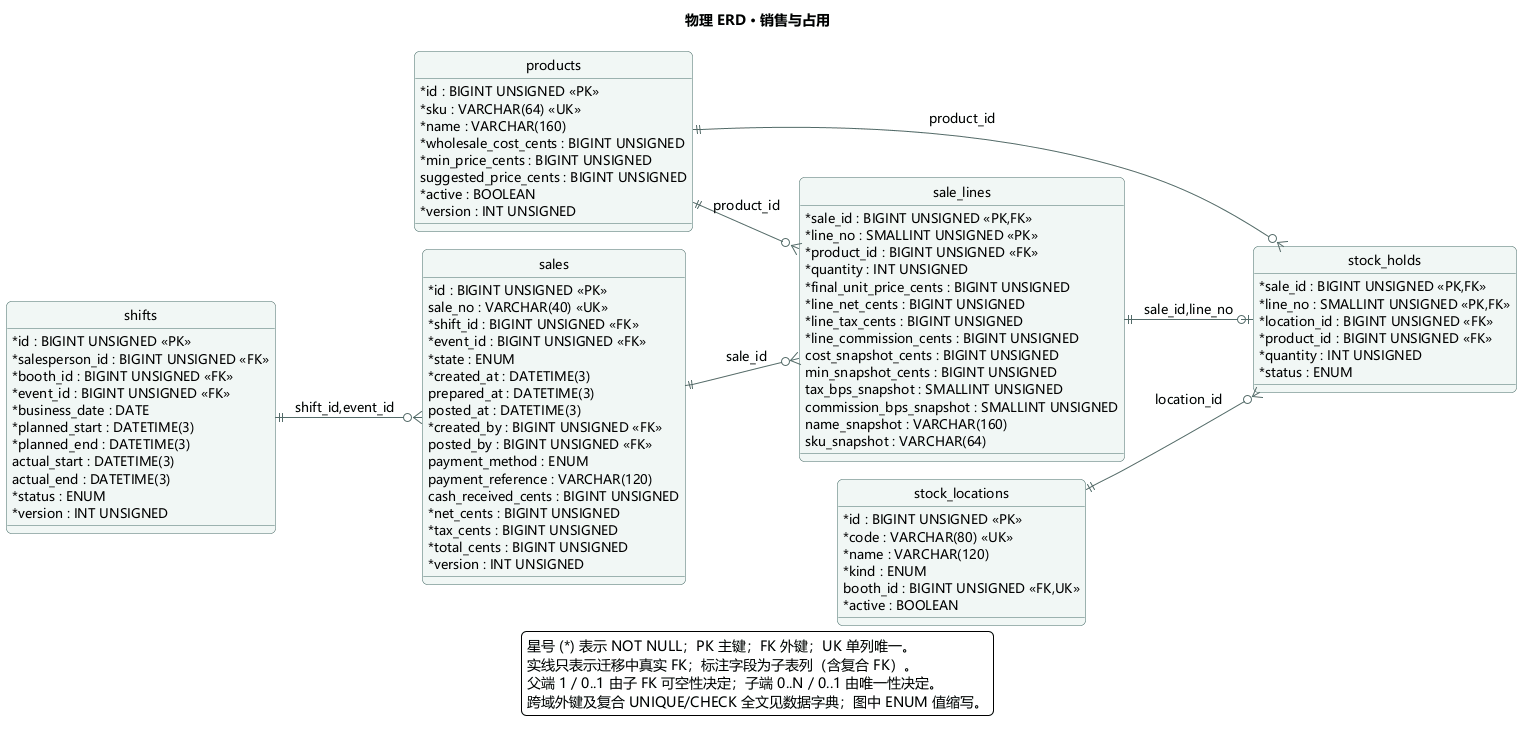

The diagram above was rendered by PlantUML. Its source (embedded in the PNG):
@startuml
!pragma layout smetana
skinparam backgroundColor #FFFFFF
skinparam shadowing false
skinparam defaultFontName Microsoft YaHei
skinparam defaultFontSize 13
skinparam roundcorner 10
skinparam ArrowColor #526A68
skinparam classBorderColor #476C68
skinparam classBackgroundColor #F1F7F5
skinparam classAttributeIconSize 0
skinparam packageBorderColor #AABCB7
skinparam packageBackgroundColor #FAFCFB
skinparam sequenceParticipantBackgroundColor #E9F3EF
skinparam sequenceParticipantBorderColor #476C68
skinparam sequenceLifeLineBorderColor #B8C7C2
skinparam actorBorderColor #476C68
skinparam usecaseBackgroundColor #EFF6F3
skinparam usecaseBorderColor #476C68
skinparam stateBackgroundColor #EFF6F3
skinparam stateBorderColor #476C68
skinparam noteBackgroundColor #FFF6E6
skinparam noteBorderColor #D6AF6E
title 物理 ERD · 销售与占用
hide circle
left to right direction
entity "sales" as sales {
  {field} * id : BIGINT UNSIGNED <<PK>>
  {field} sale_no : VARCHAR(40) <<UK>>
  {field} * shift_id : BIGINT UNSIGNED <<FK>>
  {field} * event_id : BIGINT UNSIGNED <<FK>>
  {field} * state : ENUM
  {field} * created_at : DATETIME(3)
  {field} prepared_at : DATETIME(3)
  {field} posted_at : DATETIME(3)
  {field} * created_by : BIGINT UNSIGNED <<FK>>
  {field} posted_by : BIGINT UNSIGNED <<FK>>
  {field} payment_method : ENUM
  {field} payment_reference : VARCHAR(120)
  {field} cash_received_cents : BIGINT UNSIGNED
  {field} * net_cents : BIGINT UNSIGNED
  {field} * tax_cents : BIGINT UNSIGNED
  {field} * total_cents : BIGINT UNSIGNED
  {field} * version : INT UNSIGNED
}
entity "sale_lines" as sale_lines {
  {field} * sale_id : BIGINT UNSIGNED <<PK,FK>>
  {field} * line_no : SMALLINT UNSIGNED <<PK>>
  {field} * product_id : BIGINT UNSIGNED <<FK>>
  {field} * quantity : INT UNSIGNED
  {field} * final_unit_price_cents : BIGINT UNSIGNED
  {field} * line_net_cents : BIGINT UNSIGNED
  {field} * line_tax_cents : BIGINT UNSIGNED
  {field} * line_commission_cents : BIGINT UNSIGNED
  {field} cost_snapshot_cents : BIGINT UNSIGNED
  {field} min_snapshot_cents : BIGINT UNSIGNED
  {field} tax_bps_snapshot : SMALLINT UNSIGNED
  {field} commission_bps_snapshot : SMALLINT UNSIGNED
  {field} name_snapshot : VARCHAR(160)
  {field} sku_snapshot : VARCHAR(64)
}
entity "stock_holds" as stock_holds {
  {field} * sale_id : BIGINT UNSIGNED <<PK,FK>>
  {field} * line_no : SMALLINT UNSIGNED <<PK,FK>>
  {field} * location_id : BIGINT UNSIGNED <<FK>>
  {field} * product_id : BIGINT UNSIGNED <<FK>>
  {field} * quantity : INT UNSIGNED
  {field} * status : ENUM
}
entity "shifts" as shifts {
  {field} * id : BIGINT UNSIGNED <<PK>>
  {field} * salesperson_id : BIGINT UNSIGNED <<FK>>
  {field} * booth_id : BIGINT UNSIGNED <<FK>>
  {field} * event_id : BIGINT UNSIGNED <<FK>>
  {field} * business_date : DATE
  {field} * planned_start : DATETIME(3)
  {field} * planned_end : DATETIME(3)
  {field} actual_start : DATETIME(3)
  {field} actual_end : DATETIME(3)
  {field} * status : ENUM
  {field} * version : INT UNSIGNED
}
entity "products" as products {
  {field} * id : BIGINT UNSIGNED <<PK>>
  {field} * sku : VARCHAR(64) <<UK>>
  {field} * name : VARCHAR(160)
  {field} * wholesale_cost_cents : BIGINT UNSIGNED
  {field} * min_price_cents : BIGINT UNSIGNED
  {field} suggested_price_cents : BIGINT UNSIGNED
  {field} * active : BOOLEAN
  {field} * version : INT UNSIGNED
}
entity "stock_locations" as stock_locations {
  {field} * id : BIGINT UNSIGNED <<PK>>
  {field} * code : VARCHAR(80) <<UK>>
  {field} * name : VARCHAR(120)
  {field} * kind : ENUM
  {field} booth_id : BIGINT UNSIGNED <<FK,UK>>
  {field} * active : BOOLEAN
}
shifts ||--o{ sales : "shift_id,event_id"
sales ||--o{ sale_lines : "sale_id"
products ||--o{ sale_lines : "product_id"
sale_lines ||--o| stock_holds : "sale_id,line_no"
stock_locations ||--o{ stock_holds : "location_id"
products ||--o{ stock_holds : "product_id"
legend bottom
星号 (*) 表示 NOT NULL；PK 主键；FK 外键；UK 单列唯一。
实线只表示迁移中真实 FK；标注字段为子表列（含复合 FK）。
父端 1 / 0..1 由子 FK 可空性决定；子端 0..N / 0..1 由唯一性决定。
跨域外键及复合 UNIQUE/CHECK 全文见数据字典；图中 ENUM 值缩写。
endlegend
@enduml